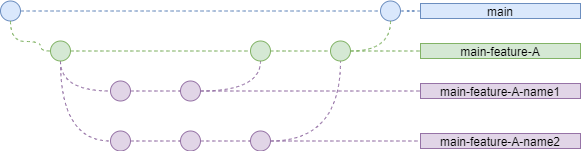

The diagram above was exported from draw.io. Its source (the exported page's mxGraphModel, read from the mxfile embedded in the PNG):
<mxGraphModel dx="1022" dy="435" grid="1" gridSize="10" guides="1" tooltips="1" connect="1" arrows="1" fold="1" page="1" pageScale="1" pageWidth="850" pageHeight="1100" math="0" shadow="0">
  <root>
    <mxCell id="0" />
    <mxCell id="1" parent="0" />
    <mxCell id="TrgGLbHk5yFYiEss7P0e-5" style="edgeStyle=orthogonalEdgeStyle;orthogonalLoop=1;jettySize=auto;html=1;exitX=1;exitY=0.5;exitDx=0;exitDy=0;dashed=1;endArrow=none;endFill=0;fillColor=#dae8fc;strokeColor=#6c8ebf;curved=1;startArrow=none;" parent="1" source="D7cwkgSmIk-kzqvE7Upl-2" target="TrgGLbHk5yFYiEss7P0e-9" edge="1">
      <mxGeometry relative="1" as="geometry">
        <mxPoint x="490" y="140" as="targetPoint" />
      </mxGeometry>
    </mxCell>
    <mxCell id="TrgGLbHk5yFYiEss7P0e-1" value="" style="ellipse;whiteSpace=wrap;html=1;aspect=fixed;fillColor=#dae8fc;strokeColor=#6c8ebf;" parent="1" vertex="1">
      <mxGeometry x="130" y="152.5" width="20" height="20" as="geometry" />
    </mxCell>
    <mxCell id="TrgGLbHk5yFYiEss7P0e-9" value="main" style="rounded=0;whiteSpace=wrap;html=1;strokeColor=#6c8ebf;fillColor=#dae8fc;" parent="1" vertex="1">
      <mxGeometry x="550" y="155" width="160" height="15" as="geometry" />
    </mxCell>
    <mxCell id="TrgGLbHk5yFYiEss7P0e-32" style="edgeStyle=orthogonalEdgeStyle;curved=1;orthogonalLoop=1;jettySize=auto;html=1;exitX=0.5;exitY=1;exitDx=0;exitDy=0;entryX=0;entryY=0.5;entryDx=0;entryDy=0;dashed=1;endArrow=none;endFill=0;strokeColor=#82b366;fillColor=#d5e8d4;" parent="1" source="TrgGLbHk5yFYiEss7P0e-1" target="TrgGLbHk5yFYiEss7P0e-27" edge="1">
      <mxGeometry relative="1" as="geometry">
        <mxPoint x="150" y="180" as="sourcePoint" />
        <Array as="points">
          <mxPoint x="140" y="193" />
          <mxPoint x="170" y="193" />
          <mxPoint x="170" y="203" />
        </Array>
      </mxGeometry>
    </mxCell>
    <mxCell id="TrgGLbHk5yFYiEss7P0e-45" style="edgeStyle=orthogonalEdgeStyle;curved=1;orthogonalLoop=1;jettySize=auto;html=1;exitX=1;exitY=0.5;exitDx=0;exitDy=0;entryX=0;entryY=0.5;entryDx=0;entryDy=0;dashed=1;endArrow=none;endFill=0;strokeColor=#82b366;fillColor=#d5e8d4;" parent="1" source="TrgGLbHk5yFYiEss7P0e-27" target="TrgGLbHk5yFYiEss7P0e-38" edge="1">
      <mxGeometry relative="1" as="geometry" />
    </mxCell>
    <mxCell id="TrgGLbHk5yFYiEss7P0e-52" style="edgeStyle=orthogonalEdgeStyle;curved=1;orthogonalLoop=1;jettySize=auto;html=1;exitX=0.5;exitY=1;exitDx=0;exitDy=0;entryX=0;entryY=0.5;entryDx=0;entryDy=0;dashed=1;endArrow=none;endFill=0;strokeColor=#9673a6;fillColor=#e1d5e7;" parent="1" source="TrgGLbHk5yFYiEss7P0e-27" target="TrgGLbHk5yFYiEss7P0e-33" edge="1">
      <mxGeometry relative="1" as="geometry" />
    </mxCell>
    <mxCell id="TrgGLbHk5yFYiEss7P0e-55" style="edgeStyle=orthogonalEdgeStyle;curved=1;orthogonalLoop=1;jettySize=auto;html=1;exitX=0.5;exitY=1;exitDx=0;exitDy=0;entryX=0;entryY=0.5;entryDx=0;entryDy=0;dashed=1;endArrow=none;endFill=0;strokeColor=#9673a6;fillColor=#e1d5e7;" parent="1" source="TrgGLbHk5yFYiEss7P0e-27" target="TrgGLbHk5yFYiEss7P0e-34" edge="1">
      <mxGeometry relative="1" as="geometry" />
    </mxCell>
    <mxCell id="TrgGLbHk5yFYiEss7P0e-27" value="" style="ellipse;whiteSpace=wrap;html=1;aspect=fixed;fillColor=#d5e8d4;strokeColor=#82b366;" parent="1" vertex="1">
      <mxGeometry x="180" y="192.5" width="20" height="20" as="geometry" />
    </mxCell>
    <mxCell id="TrgGLbHk5yFYiEss7P0e-53" style="edgeStyle=orthogonalEdgeStyle;curved=1;orthogonalLoop=1;jettySize=auto;html=1;exitX=1;exitY=0.5;exitDx=0;exitDy=0;entryX=0;entryY=0.5;entryDx=0;entryDy=0;dashed=1;endArrow=none;endFill=0;strokeColor=#9673a6;fillColor=#e1d5e7;" parent="1" source="TrgGLbHk5yFYiEss7P0e-33" target="TrgGLbHk5yFYiEss7P0e-35" edge="1">
      <mxGeometry relative="1" as="geometry" />
    </mxCell>
    <mxCell id="TrgGLbHk5yFYiEss7P0e-33" value="" style="ellipse;whiteSpace=wrap;html=1;aspect=fixed;fillColor=#e1d5e7;strokeColor=#9673a6;" parent="1" vertex="1">
      <mxGeometry x="240" y="232.5" width="20" height="20" as="geometry" />
    </mxCell>
    <mxCell id="TrgGLbHk5yFYiEss7P0e-56" style="edgeStyle=orthogonalEdgeStyle;curved=1;orthogonalLoop=1;jettySize=auto;html=1;exitX=1;exitY=0.5;exitDx=0;exitDy=0;entryX=0;entryY=0.5;entryDx=0;entryDy=0;dashed=1;endArrow=none;endFill=0;strokeColor=#9673a6;fillColor=#e1d5e7;" parent="1" source="TrgGLbHk5yFYiEss7P0e-34" target="TrgGLbHk5yFYiEss7P0e-36" edge="1">
      <mxGeometry relative="1" as="geometry" />
    </mxCell>
    <mxCell id="TrgGLbHk5yFYiEss7P0e-34" value="" style="ellipse;whiteSpace=wrap;html=1;aspect=fixed;fillColor=#e1d5e7;strokeColor=#9673a6;" parent="1" vertex="1">
      <mxGeometry x="240" y="282.5" width="20" height="20" as="geometry" />
    </mxCell>
    <mxCell id="TrgGLbHk5yFYiEss7P0e-54" style="edgeStyle=orthogonalEdgeStyle;curved=1;orthogonalLoop=1;jettySize=auto;html=1;exitX=1;exitY=0.5;exitDx=0;exitDy=0;entryX=0.5;entryY=1;entryDx=0;entryDy=0;dashed=1;endArrow=none;endFill=0;strokeColor=#9673a6;fillColor=#e1d5e7;" parent="1" source="TrgGLbHk5yFYiEss7P0e-35" target="TrgGLbHk5yFYiEss7P0e-38" edge="1">
      <mxGeometry relative="1" as="geometry" />
    </mxCell>
    <mxCell id="TrgGLbHk5yFYiEss7P0e-59" style="edgeStyle=orthogonalEdgeStyle;curved=1;orthogonalLoop=1;jettySize=auto;html=1;exitX=1;exitY=0.5;exitDx=0;exitDy=0;entryX=0;entryY=0.5;entryDx=0;entryDy=0;dashed=1;endArrow=none;endFill=0;strokeColor=#9673a6;fillColor=#e1d5e7;" parent="1" source="TrgGLbHk5yFYiEss7P0e-35" target="TrgGLbHk5yFYiEss7P0e-41" edge="1">
      <mxGeometry relative="1" as="geometry" />
    </mxCell>
    <mxCell id="TrgGLbHk5yFYiEss7P0e-35" value="" style="ellipse;whiteSpace=wrap;html=1;aspect=fixed;fillColor=#e1d5e7;strokeColor=#9673a6;" parent="1" vertex="1">
      <mxGeometry x="310" y="232.5" width="20" height="20" as="geometry" />
    </mxCell>
    <mxCell id="TrgGLbHk5yFYiEss7P0e-57" style="edgeStyle=orthogonalEdgeStyle;curved=1;orthogonalLoop=1;jettySize=auto;html=1;exitX=1;exitY=0.5;exitDx=0;exitDy=0;entryX=0;entryY=0.5;entryDx=0;entryDy=0;dashed=1;endArrow=none;endFill=0;strokeColor=#9673a6;fillColor=#e1d5e7;" parent="1" source="TrgGLbHk5yFYiEss7P0e-36" target="TrgGLbHk5yFYiEss7P0e-37" edge="1">
      <mxGeometry relative="1" as="geometry" />
    </mxCell>
    <mxCell id="TrgGLbHk5yFYiEss7P0e-36" value="" style="ellipse;whiteSpace=wrap;html=1;aspect=fixed;fillColor=#e1d5e7;strokeColor=#9673a6;" parent="1" vertex="1">
      <mxGeometry x="310" y="282.5" width="20" height="20" as="geometry" />
    </mxCell>
    <mxCell id="TrgGLbHk5yFYiEss7P0e-58" style="edgeStyle=orthogonalEdgeStyle;curved=1;orthogonalLoop=1;jettySize=auto;html=1;exitX=1;exitY=0.5;exitDx=0;exitDy=0;entryX=0.5;entryY=1;entryDx=0;entryDy=0;dashed=1;endArrow=none;endFill=0;strokeColor=#9673a6;fillColor=#e1d5e7;" parent="1" source="TrgGLbHk5yFYiEss7P0e-37" target="TrgGLbHk5yFYiEss7P0e-39" edge="1">
      <mxGeometry relative="1" as="geometry" />
    </mxCell>
    <mxCell id="TrgGLbHk5yFYiEss7P0e-60" style="edgeStyle=orthogonalEdgeStyle;curved=1;orthogonalLoop=1;jettySize=auto;html=1;exitX=1;exitY=0.5;exitDx=0;exitDy=0;entryX=0;entryY=0.5;entryDx=0;entryDy=0;dashed=1;endArrow=none;endFill=0;strokeColor=#9673a6;fillColor=#e1d5e7;" parent="1" source="TrgGLbHk5yFYiEss7P0e-37" target="TrgGLbHk5yFYiEss7P0e-50" edge="1">
      <mxGeometry relative="1" as="geometry" />
    </mxCell>
    <mxCell id="TrgGLbHk5yFYiEss7P0e-37" value="" style="ellipse;whiteSpace=wrap;html=1;aspect=fixed;fillColor=#e1d5e7;strokeColor=#9673a6;" parent="1" vertex="1">
      <mxGeometry x="380" y="282.5" width="20" height="20" as="geometry" />
    </mxCell>
    <mxCell id="TrgGLbHk5yFYiEss7P0e-46" style="edgeStyle=orthogonalEdgeStyle;curved=1;orthogonalLoop=1;jettySize=auto;html=1;exitX=1;exitY=0.5;exitDx=0;exitDy=0;entryX=0;entryY=0.5;entryDx=0;entryDy=0;dashed=1;endArrow=none;endFill=0;strokeColor=#82b366;fillColor=#d5e8d4;" parent="1" source="TrgGLbHk5yFYiEss7P0e-38" target="TrgGLbHk5yFYiEss7P0e-39" edge="1">
      <mxGeometry relative="1" as="geometry" />
    </mxCell>
    <mxCell id="TrgGLbHk5yFYiEss7P0e-38" value="" style="ellipse;whiteSpace=wrap;html=1;aspect=fixed;fillColor=#d5e8d4;strokeColor=#82b366;" parent="1" vertex="1">
      <mxGeometry x="380" y="192.5" width="20" height="20" as="geometry" />
    </mxCell>
    <mxCell id="TrgGLbHk5yFYiEss7P0e-47" style="edgeStyle=orthogonalEdgeStyle;curved=1;orthogonalLoop=1;jettySize=auto;html=1;exitX=1;exitY=0.5;exitDx=0;exitDy=0;dashed=1;endArrow=none;endFill=0;strokeColor=#82b366;fillColor=#d5e8d4;startArrow=none;" parent="1" source="D7cwkgSmIk-kzqvE7Upl-2" edge="1">
      <mxGeometry relative="1" as="geometry">
        <mxPoint x="520" y="163" as="targetPoint" />
      </mxGeometry>
    </mxCell>
    <mxCell id="TrgGLbHk5yFYiEss7P0e-61" style="edgeStyle=orthogonalEdgeStyle;curved=1;orthogonalLoop=1;jettySize=auto;html=1;exitX=1;exitY=0.5;exitDx=0;exitDy=0;entryX=0;entryY=0.5;entryDx=0;entryDy=0;dashed=1;endArrow=none;endFill=0;strokeColor=#82b366;fillColor=#d5e8d4;" parent="1" source="TrgGLbHk5yFYiEss7P0e-39" target="TrgGLbHk5yFYiEss7P0e-40" edge="1">
      <mxGeometry relative="1" as="geometry" />
    </mxCell>
    <mxCell id="TrgGLbHk5yFYiEss7P0e-39" value="" style="ellipse;whiteSpace=wrap;html=1;aspect=fixed;fillColor=#d5e8d4;strokeColor=#82b366;" parent="1" vertex="1">
      <mxGeometry x="460" y="192.5" width="20" height="20" as="geometry" />
    </mxCell>
    <mxCell id="TrgGLbHk5yFYiEss7P0e-40" value="main-feature-A" style="rounded=0;whiteSpace=wrap;html=1;strokeColor=#82b366;fillColor=#d5e8d4;" parent="1" vertex="1">
      <mxGeometry x="550" y="195" width="160" height="15" as="geometry" />
    </mxCell>
    <mxCell id="TrgGLbHk5yFYiEss7P0e-41" value="main-feature-A-name1" style="rounded=0;whiteSpace=wrap;html=1;strokeColor=#9673a6;fillColor=#e1d5e7;" parent="1" vertex="1">
      <mxGeometry x="550" y="235" width="160" height="15" as="geometry" />
    </mxCell>
    <mxCell id="TrgGLbHk5yFYiEss7P0e-50" value="main-feature-A-name2" style="rounded=0;whiteSpace=wrap;html=1;strokeColor=#9673a6;fillColor=#e1d5e7;" parent="1" vertex="1">
      <mxGeometry x="550" y="285" width="160" height="15" as="geometry" />
    </mxCell>
    <mxCell id="D7cwkgSmIk-kzqvE7Upl-3" value="" style="edgeStyle=orthogonalEdgeStyle;orthogonalLoop=1;jettySize=auto;html=1;exitX=1;exitY=0.5;exitDx=0;exitDy=0;dashed=1;endArrow=none;endFill=0;fillColor=#dae8fc;strokeColor=#6c8ebf;curved=1;" edge="1" parent="1" source="TrgGLbHk5yFYiEss7P0e-1" target="D7cwkgSmIk-kzqvE7Upl-2">
      <mxGeometry relative="1" as="geometry">
        <mxPoint x="600" y="140" as="targetPoint" />
        <mxPoint x="150" y="140" as="sourcePoint" />
        <Array as="points">
          <mxPoint x="430" y="163" />
          <mxPoint x="430" y="163" />
        </Array>
      </mxGeometry>
    </mxCell>
    <mxCell id="D7cwkgSmIk-kzqvE7Upl-2" value="" style="ellipse;whiteSpace=wrap;html=1;aspect=fixed;fillColor=#dae8fc;strokeColor=#6c8ebf;" vertex="1" parent="1">
      <mxGeometry x="510" y="152.5" width="20" height="20" as="geometry" />
    </mxCell>
    <mxCell id="D7cwkgSmIk-kzqvE7Upl-10" value="" style="edgeStyle=orthogonalEdgeStyle;curved=1;orthogonalLoop=1;jettySize=auto;html=1;exitX=1;exitY=0.5;exitDx=0;exitDy=0;dashed=1;endArrow=none;endFill=0;strokeColor=#82b366;fillColor=#d5e8d4;" edge="1" parent="1" source="TrgGLbHk5yFYiEss7P0e-39" target="D7cwkgSmIk-kzqvE7Upl-2">
      <mxGeometry relative="1" as="geometry">
        <mxPoint x="480" y="202.5" as="sourcePoint" />
        <mxPoint x="520" y="140" as="targetPoint" />
      </mxGeometry>
    </mxCell>
  </root>
</mxGraphModel>